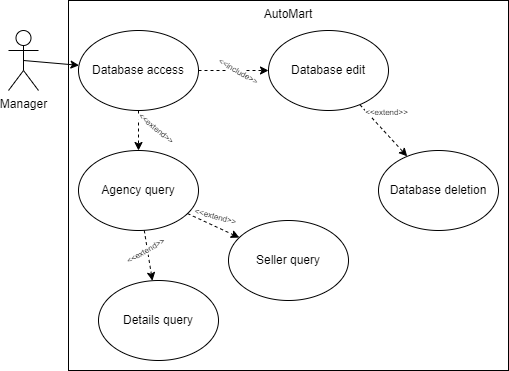

The diagram above was exported from draw.io. Its source (the exported page's mxGraphModel, read from the mxfile embedded in the PNG):
<mxGraphModel dx="1393" dy="766" grid="1" gridSize="10" guides="1" tooltips="1" connect="1" arrows="1" fold="1" page="1" pageScale="1" pageWidth="827" pageHeight="1169" math="0" shadow="0">
  <root>
    <mxCell id="0" />
    <mxCell id="1" parent="0" />
    <mxCell id="-xEgG-ZC2sP98b7ph8wC-1" value="AutoMart" style="rounded=0;whiteSpace=wrap;html=1;align=center;verticalAlign=top;spacing=2;" parent="1" vertex="1">
      <mxGeometry x="140" y="80" width="440" height="370" as="geometry" />
    </mxCell>
    <mxCell id="-xEgG-ZC2sP98b7ph8wC-2" value="Manager" style="shape=umlActor;verticalLabelPosition=bottom;verticalAlign=top;html=1;outlineConnect=0;" parent="1" vertex="1">
      <mxGeometry x="80" y="110" width="30" height="60" as="geometry" />
    </mxCell>
    <mxCell id="-xEgG-ZC2sP98b7ph8wC-3" value="" style="endArrow=classic;html=1;rounded=0;exitX=0.5;exitY=0.5;exitDx=0;exitDy=0;exitPerimeter=0;" parent="1" source="-xEgG-ZC2sP98b7ph8wC-2" target="-xEgG-ZC2sP98b7ph8wC-4" edge="1">
      <mxGeometry width="50" height="50" relative="1" as="geometry">
        <mxPoint x="570" y="300" as="sourcePoint" />
        <mxPoint x="60" y="260" as="targetPoint" />
      </mxGeometry>
    </mxCell>
    <mxCell id="-xEgG-ZC2sP98b7ph8wC-4" value="Database access" style="ellipse;whiteSpace=wrap;html=1;" parent="1" vertex="1">
      <mxGeometry x="150" y="110" width="120" height="80" as="geometry" />
    </mxCell>
    <mxCell id="-xEgG-ZC2sP98b7ph8wC-5" value="Seller query" style="ellipse;whiteSpace=wrap;html=1;" parent="1" vertex="1">
      <mxGeometry x="300" y="300" width="120" height="80" as="geometry" />
    </mxCell>
    <mxCell id="-xEgG-ZC2sP98b7ph8wC-6" value="" style="endArrow=classic;html=1;rounded=0;dashed=1;" parent="1" source="-xEgG-ZC2sP98b7ph8wC-8" target="-xEgG-ZC2sP98b7ph8wC-11" edge="1">
      <mxGeometry width="50" height="50" relative="1" as="geometry">
        <mxPoint x="397.57" y="180" as="sourcePoint" />
        <mxPoint x="340" y="220" as="targetPoint" />
      </mxGeometry>
    </mxCell>
    <mxCell id="-xEgG-ZC2sP98b7ph8wC-7" value="&amp;lt;&amp;lt;extend&amp;gt;&amp;gt;" style="edgeLabel;html=1;align=center;verticalAlign=middle;resizable=0;points=[];fontSize=8;rotation=-30;" parent="-xEgG-ZC2sP98b7ph8wC-6" connectable="0" vertex="1">
      <mxGeometry x="-0.4694" y="2" relative="1" as="geometry">
        <mxPoint x="-4" y="7" as="offset" />
      </mxGeometry>
    </mxCell>
    <mxCell id="-xEgG-ZC2sP98b7ph8wC-8" value="Agency query" style="ellipse;whiteSpace=wrap;html=1;" parent="1" vertex="1">
      <mxGeometry x="150" y="230" width="120" height="80" as="geometry" />
    </mxCell>
    <mxCell id="-xEgG-ZC2sP98b7ph8wC-9" value="" style="endArrow=classic;html=1;rounded=0;dashed=1;exitX=0.5;exitY=1;exitDx=0;exitDy=0;" parent="1" source="-xEgG-ZC2sP98b7ph8wC-4" target="-xEgG-ZC2sP98b7ph8wC-8" edge="1">
      <mxGeometry width="50" height="50" relative="1" as="geometry">
        <mxPoint x="410" y="180" as="sourcePoint" />
        <mxPoint x="350" y="230" as="targetPoint" />
      </mxGeometry>
    </mxCell>
    <mxCell id="-xEgG-ZC2sP98b7ph8wC-10" value="&amp;lt;&amp;lt;extend&amp;gt;&amp;gt;" style="edgeLabel;html=1;align=center;verticalAlign=middle;resizable=0;points=[];fontSize=8;rotation=40;" parent="-xEgG-ZC2sP98b7ph8wC-9" connectable="0" vertex="1">
      <mxGeometry x="-0.4694" y="2" relative="1" as="geometry">
        <mxPoint x="16" y="6" as="offset" />
      </mxGeometry>
    </mxCell>
    <mxCell id="-xEgG-ZC2sP98b7ph8wC-11" value="Details query" style="ellipse;whiteSpace=wrap;html=1;" parent="1" vertex="1">
      <mxGeometry x="170" y="360" width="120" height="80" as="geometry" />
    </mxCell>
    <mxCell id="-xEgG-ZC2sP98b7ph8wC-12" value="" style="endArrow=classic;html=1;rounded=0;dashed=1;" parent="1" source="-xEgG-ZC2sP98b7ph8wC-8" target="-xEgG-ZC2sP98b7ph8wC-5" edge="1">
      <mxGeometry width="50" height="50" relative="1" as="geometry">
        <mxPoint x="470" y="290" as="sourcePoint" />
        <mxPoint x="410" y="330" as="targetPoint" />
      </mxGeometry>
    </mxCell>
    <mxCell id="-xEgG-ZC2sP98b7ph8wC-13" value="&amp;lt;&amp;lt;extend&amp;gt;&amp;gt;" style="edgeLabel;html=1;align=center;verticalAlign=middle;resizable=0;points=[];fontSize=8;rotation=15;" parent="-xEgG-ZC2sP98b7ph8wC-12" connectable="0" vertex="1">
      <mxGeometry x="-0.4694" y="2" relative="1" as="geometry">
        <mxPoint x="13" y="-2" as="offset" />
      </mxGeometry>
    </mxCell>
    <mxCell id="-xEgG-ZC2sP98b7ph8wC-14" value="Database deletion" style="ellipse;whiteSpace=wrap;html=1;" parent="1" vertex="1">
      <mxGeometry x="450" y="230" width="120" height="80" as="geometry" />
    </mxCell>
    <mxCell id="-xEgG-ZC2sP98b7ph8wC-15" value="" style="endArrow=classic;html=1;rounded=0;dashed=1;" parent="1" source="-xEgG-ZC2sP98b7ph8wC-17" target="-xEgG-ZC2sP98b7ph8wC-14" edge="1">
      <mxGeometry width="50" height="50" relative="1" as="geometry">
        <mxPoint x="460" y="140" as="sourcePoint" />
        <mxPoint x="570" y="180" as="targetPoint" />
      </mxGeometry>
    </mxCell>
    <mxCell id="-xEgG-ZC2sP98b7ph8wC-16" value="&amp;lt;&amp;lt;extend&amp;gt;&amp;gt;" style="edgeLabel;html=1;align=center;verticalAlign=middle;resizable=0;points=[];fontSize=8;" parent="-xEgG-ZC2sP98b7ph8wC-15" connectable="0" vertex="1">
      <mxGeometry x="-0.4694" y="2" relative="1" as="geometry">
        <mxPoint x="12" y="-5" as="offset" />
      </mxGeometry>
    </mxCell>
    <mxCell id="-xEgG-ZC2sP98b7ph8wC-17" value="Database edit" style="ellipse;whiteSpace=wrap;html=1;" parent="1" vertex="1">
      <mxGeometry x="340" y="110" width="120" height="80" as="geometry" />
    </mxCell>
    <mxCell id="-xEgG-ZC2sP98b7ph8wC-18" value="" style="endArrow=classic;html=1;rounded=0;exitX=1;exitY=0.5;exitDx=0;exitDy=0;entryX=0;entryY=0.5;entryDx=0;entryDy=0;dashed=1;" parent="1" source="-xEgG-ZC2sP98b7ph8wC-4" target="-xEgG-ZC2sP98b7ph8wC-17" edge="1">
      <mxGeometry width="50" height="50" relative="1" as="geometry">
        <mxPoint x="570" y="250" as="sourcePoint" />
        <mxPoint x="680" y="290" as="targetPoint" />
      </mxGeometry>
    </mxCell>
    <mxCell id="-xEgG-ZC2sP98b7ph8wC-19" value="&amp;lt;&amp;lt;include&amp;gt;&amp;gt;" style="edgeLabel;html=1;align=center;verticalAlign=middle;resizable=0;points=[];fontSize=8;rotation=30;" parent="-xEgG-ZC2sP98b7ph8wC-18" connectable="0" vertex="1">
      <mxGeometry x="-0.4694" y="2" relative="1" as="geometry">
        <mxPoint x="21" y="2" as="offset" />
      </mxGeometry>
    </mxCell>
  </root>
</mxGraphModel>